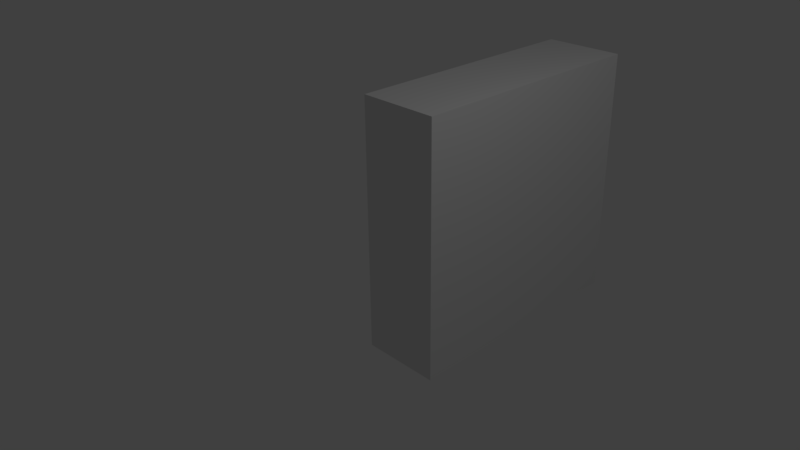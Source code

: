 # Source: course3_46.blend  (saved by Blender 2.77.0; exported with 4.5.12 LTS)
import bpy
from mathutils import Matrix  # noqa: F401  (used for matrix-valued properties, if any)

bpy.ops.wm.read_factory_settings(use_empty=True)
scene = bpy.context.scene
scene.name = 'Scene'

# ---- collections
col_collection_1 = bpy.data.collections.new('Collection 1'); scene.collection.children.link(col_collection_1)

# ---- world
world_world = bpy.data.worlds.new('World'); scene.world = world_world
world_world.color = (0.05088, 0.05088, 0.05088)
world_world.use_sun_shadow = False
world_world.sun_shadow_jitter_overblur = 0.0
world_world.cycles.sampling_method = 'MANUAL'

# ---- cameras
cam_camera = bpy.data.cameras.new('Camera')
cam_camera.clip_end = 100.0
cam_camera.lens = 35.0
cam_camera.sensor_width = 32.0
cam_camera.sensor_height = 18.0
cam_camera.ortho_scale = 7.314
cam_camera.dof.focus_distance = 0.0
cam_camera.dof.aperture_fstop = 128.0

# ---- lights
light_lamp = bpy.data.lights.new('Lamp', 'POINT')
light_lamp.transmission_factor = 0.0
light_lamp.cutoff_distance = 30.0
light_lamp.energy = 100.0
light_lamp.shadow_buffer_clip_start = 1.001
light_lamp.shadow_soft_size = 0.1
light_lamp.shadow_maximum_resolution = 0.006
light_lamp.use_absolute_resolution = True

# ---- meshes
me_cube_003 = bpy.data.meshes.new('Cube.003')
me_cube_003.from_pydata([(-1.9, -1.9, -1.9), (-1.9, -1.9, 1.9), (-1.9, 1.9, -1.9), (-1.9, 1.9, 1.9), (1.9, -1.9, -1.9), (1.9, -1.9, 1.9), (1.9, 1.9, -1.9), (1.9, 1.9, 1.9)], [], [(1, 3, 2, 0), (3, 7, 6, 2), (7, 5, 4, 6), (5, 1, 0, 4), (0, 2, 6, 4), (5, 7, 3, 1)])
me_cube_003.use_remesh_preserve_volume = False
me_cube_003.use_remesh_preserve_attributes = False
me_cube_003.use_mirror_vertex_groups = False
me_cube_003.update()

# ---- curves / text
cu_beziercurve = bpy.data.curves.new('BezierCurve', 'CURVE')
cu_beziercurve.dimensions = '3D'
_sp = cu_beziercurve.splines.new('BEZIER'); _sp.bezier_points.add(3)
_sp.bezier_points.foreach_set('co', [-0.08564, 2.192, -4.308e-07, 0.1564, 0.8704, -2.024e-07, 0.3167, -1.262, 2.487e-07, -0.08285, -1.608, 3.139e-07])
_sp.bezier_points.foreach_set('handle_left', [-0.7927, 2.192, -5.96e-07, 0.2709, 1.852, -3.96e-07, 0.8396, -0.1615, 1.11e-07, 0.3229, -1.608, 2.983e-07])
_sp.bezier_points.foreach_set('handle_right', [0.3537, 2.192, -3.282e-07, 0.1021, 0.4052, -1.107e-07, 0.1742, -1.562, 2.863e-07, -0.5771, -1.608, 3.328e-07])
for _p, _l, _r in zip(_sp.bezier_points, ['ALIGNED', 'ALIGNED', 'ALIGNED', 'ALIGNED'], ['ALIGNED', 'ALIGNED', 'ALIGNED', 'ALIGNED']): _p.handle_left_type = _l; _p.handle_right_type = _r
_sp.order_u = 0
_sp.order_v = 0
cu_beziercurve.use_path = True
cu_beziercurve.use_path_clamp = True
cu_beziercurve.bevel_resolution = 0
cu_beziercurve.fill_mode = 'HALF'

# ---- objects
ob_beziercurve = bpy.data.objects.new('BezierCurve', cu_beziercurve)
ob_cube = bpy.data.objects.new('Cube', me_cube_003)
ob_lamp = bpy.data.objects.new('Lamp', light_lamp)
ob_camera = bpy.data.objects.new('Camera', cam_camera)

# ---- transforms, parenting, visibility, modifiers, constraints
ob_beziercurve.location = (0.07713, 0.0, -0.2925)
ob_beziercurve.rotation_euler = (1.571, -0.0, -0.0)
ob_beziercurve.lineart.crease_threshold = 0.0
ob_cube.location = (0.0, 2.34, 0.0)
ob_cube.scale = (0.3158, 1.0, 1.0)
ob_cube.lineart.crease_threshold = 0.0
ob_lamp.location = (4.076, 1.005, 5.904)
ob_lamp.rotation_euler = (0.6503, 0.05522, 1.866)
ob_lamp.lock_rotations_4d = False
ob_lamp.empty_display_type = 'ARROWS'
ob_lamp.color = (0.0, 0.0, 0.0, 0.0)
ob_lamp.lineart.crease_threshold = 0.0
ob_camera.location = (7.481, -6.508, 5.344)
ob_camera.rotation_euler = (1.109, 0.01082, 0.8149)
ob_camera.lock_rotations_4d = False
ob_camera.empty_display_type = 'ARROWS'
ob_camera.color = (0.0, 0.0, 0.0, 0.0)
ob_camera.display_type = 'WIRE'
ob_camera.lineart.crease_threshold = 0.0

# ---- collection membership
col_collection_1.objects.link(ob_beziercurve)
col_collection_1.objects.link(ob_cube)
col_collection_1.objects.link(ob_lamp)
col_collection_1.objects.link(ob_camera)

# ---- scene / render settings (as saved in the file)
scene.camera = ob_camera
scene.frame_start = 1; scene.frame_end = 250; scene.frame_set(1)
scene.render.engine = 'BLENDER_EEVEE_NEXT'
scene.render.resolution_percentage = 50
scene.render.dither_intensity = 0.0
scene.cycles.use_denoising = False
scene.cycles.samples = 128
scene.cycles.sampling_pattern = 'TABULATED_SOBOL'
scene.cycles.light_sampling_threshold = 0.0
scene.cycles.use_adaptive_sampling = False
scene.cycles.use_light_tree = False
scene.cycles.blur_glossy = 0.0
scene.cycles.sample_clamp_indirect = 0.0
scene.view_settings.view_transform = 'Standard'
bpy.context.view_layer.update()

